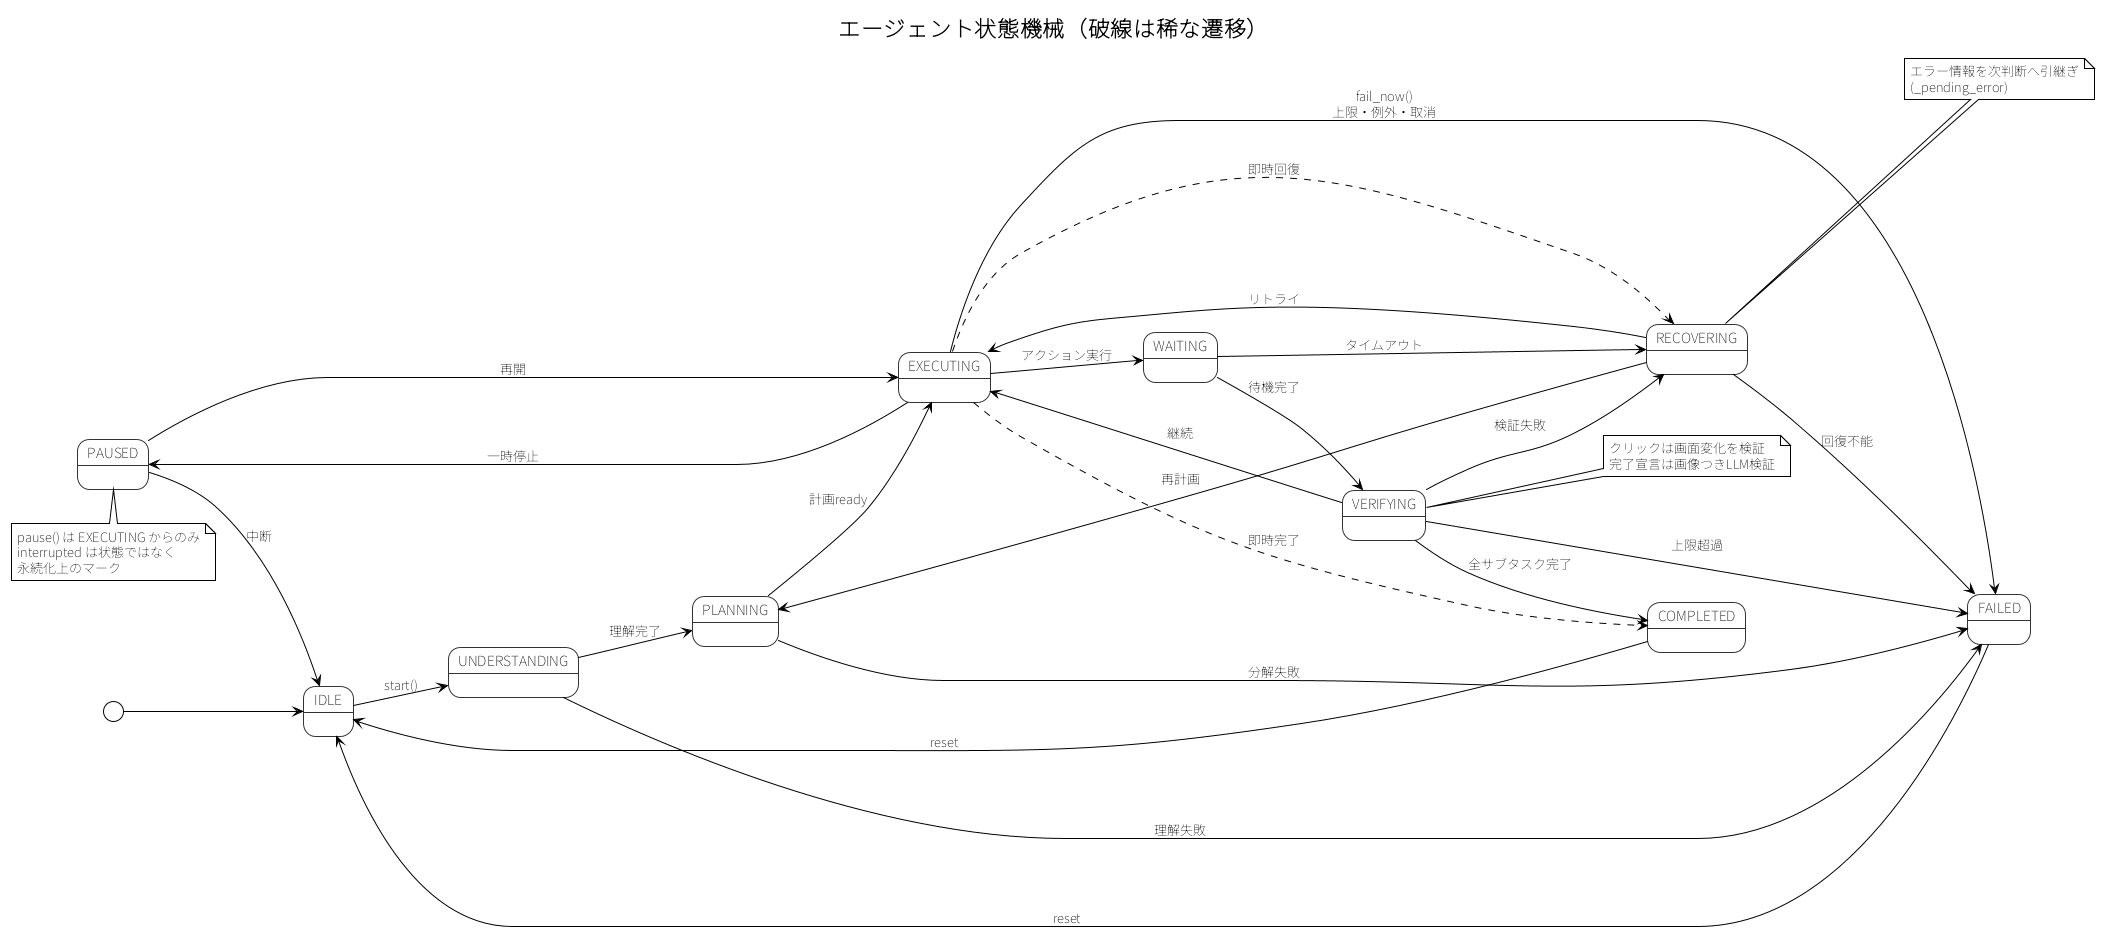

The diagram above was rendered by PlantUML. Its source (embedded in the PNG):
@startuml agent-state
!theme plain
skinparam defaultFontName "Noto Sans JP"
skinparam state {
  BackgroundColor white
  BorderColor #333333
}
left to right direction

title エージェント状態機械（破線は稀な遷移）

[*] --> IDLE
IDLE --> UNDERSTANDING : start()
UNDERSTANDING --> PLANNING : 理解完了
UNDERSTANDING --> FAILED : 理解失敗
PLANNING --> EXECUTING : 計画ready
PLANNING --> FAILED : 分解失敗
EXECUTING --> WAITING : アクション実行
EXECUTING --> PAUSED : 一時停止
EXECUTING --> FAILED : fail_now()\n上限・例外・取消
EXECUTING -[dashed]-> RECOVERING : 即時回復
EXECUTING -[dashed]-> COMPLETED : 即時完了
WAITING --> VERIFYING : 待機完了
WAITING --> RECOVERING : タイムアウト
VERIFYING --> EXECUTING : 継続
VERIFYING --> COMPLETED : 全サブタスク完了
VERIFYING --> RECOVERING : 検証失敗
VERIFYING --> FAILED : 上限超過
RECOVERING --> EXECUTING : リトライ
RECOVERING --> PLANNING : 再計画
RECOVERING --> FAILED : 回復不能
PAUSED --> EXECUTING : 再開
PAUSED --> IDLE : 中断
COMPLETED --> IDLE : reset
FAILED --> IDLE : reset

note right of VERIFYING
  クリックは画面変化を検証
  完了宣言は画像つきLLM検証
end note

note right of RECOVERING
  エラー情報を次判断へ引継ぎ
  (_pending_error)
end note

note bottom of PAUSED
  pause() は EXECUTING からのみ
  interrupted は状態ではなく
  永続化上のマーク
end note
@enduml